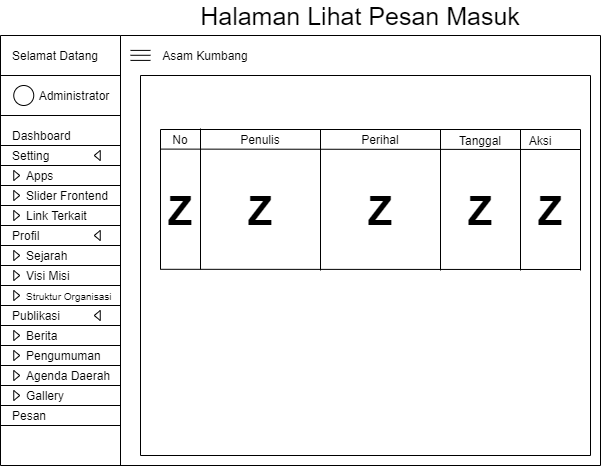

The diagram above was exported from draw.io. Its source (the exported page's mxGraphModel, read from the mxfile embedded in the PNG):
<mxGraphModel dx="904" dy="567" grid="1" gridSize="10" guides="1" tooltips="1" connect="1" arrows="1" fold="1" page="1" pageScale="1" pageWidth="827" pageHeight="1169" math="0" shadow="0">
  <root>
    <mxCell id="5urUM_BEL6ZejX2QBqor-0" />
    <mxCell id="5urUM_BEL6ZejX2QBqor-1" parent="5urUM_BEL6ZejX2QBqor-0" />
    <mxCell id="f7_ZKASoxEziQoGwFL_J-0" value="" style="endArrow=none;html=1;" edge="1" parent="5urUM_BEL6ZejX2QBqor-1">
      <mxGeometry width="50" height="50" relative="1" as="geometry">
        <mxPoint x="120" y="509.9999999999999" as="sourcePoint" />
        <mxPoint x="120" y="79.99999999999983" as="targetPoint" />
      </mxGeometry>
    </mxCell>
    <mxCell id="f7_ZKASoxEziQoGwFL_J-1" value="Selamat Datang" style="text;html=1;strokeColor=none;fillColor=none;align=center;verticalAlign=middle;whiteSpace=wrap;rounded=0;" vertex="1" parent="5urUM_BEL6ZejX2QBqor-1">
      <mxGeometry x="130" y="90" width="90" height="20" as="geometry" />
    </mxCell>
    <mxCell id="f7_ZKASoxEziQoGwFL_J-2" value="" style="endArrow=none;html=1;" edge="1" parent="5urUM_BEL6ZejX2QBqor-1">
      <mxGeometry width="50" height="50" relative="1" as="geometry">
        <mxPoint x="240" y="509.9999999999999" as="sourcePoint" />
        <mxPoint x="240" y="79.99999999999983" as="targetPoint" />
      </mxGeometry>
    </mxCell>
    <mxCell id="f7_ZKASoxEziQoGwFL_J-3" value="" style="ellipse;whiteSpace=wrap;html=1;aspect=fixed;align=left;" vertex="1" parent="5urUM_BEL6ZejX2QBqor-1">
      <mxGeometry x="133.25" y="130" width="20" height="20" as="geometry" />
    </mxCell>
    <mxCell id="f7_ZKASoxEziQoGwFL_J-4" value="Administrator" style="text;html=1;strokeColor=none;fillColor=none;align=center;verticalAlign=middle;whiteSpace=wrap;rounded=0;" vertex="1" parent="5urUM_BEL6ZejX2QBqor-1">
      <mxGeometry x="173.75" y="130" width="40" height="20" as="geometry" />
    </mxCell>
    <mxCell id="f7_ZKASoxEziQoGwFL_J-5" value="" style="endArrow=none;html=1;" edge="1" parent="5urUM_BEL6ZejX2QBqor-1">
      <mxGeometry width="50" height="50" relative="1" as="geometry">
        <mxPoint x="120" y="119.99999999999977" as="sourcePoint" />
        <mxPoint x="240" y="119.99999999999977" as="targetPoint" />
      </mxGeometry>
    </mxCell>
    <mxCell id="f7_ZKASoxEziQoGwFL_J-6" value="" style="endArrow=none;html=1;" edge="1" parent="5urUM_BEL6ZejX2QBqor-1">
      <mxGeometry width="50" height="50" relative="1" as="geometry">
        <mxPoint x="120" y="79.99999999999983" as="sourcePoint" />
        <mxPoint x="240" y="79.99999999999983" as="targetPoint" />
      </mxGeometry>
    </mxCell>
    <mxCell id="f7_ZKASoxEziQoGwFL_J-7" value="" style="endArrow=none;html=1;" edge="1" parent="5urUM_BEL6ZejX2QBqor-1">
      <mxGeometry width="50" height="50" relative="1" as="geometry">
        <mxPoint x="120" y="159.99999999999977" as="sourcePoint" />
        <mxPoint x="240" y="159.99999999999977" as="targetPoint" />
      </mxGeometry>
    </mxCell>
    <mxCell id="f7_ZKASoxEziQoGwFL_J-8" value="Dashboard" style="text;html=1;strokeColor=none;fillColor=none;align=left;verticalAlign=middle;whiteSpace=wrap;rounded=0;" vertex="1" parent="5urUM_BEL6ZejX2QBqor-1">
      <mxGeometry x="130" y="170" width="100" height="20" as="geometry" />
    </mxCell>
    <mxCell id="f7_ZKASoxEziQoGwFL_J-9" value="" style="endArrow=none;html=1;" edge="1" parent="5urUM_BEL6ZejX2QBqor-1">
      <mxGeometry width="50" height="50" relative="1" as="geometry">
        <mxPoint x="120" y="189.99999999999977" as="sourcePoint" />
        <mxPoint x="240" y="189.99999999999977" as="targetPoint" />
      </mxGeometry>
    </mxCell>
    <mxCell id="f7_ZKASoxEziQoGwFL_J-10" value="Setting" style="text;html=1;strokeColor=none;fillColor=none;align=left;verticalAlign=middle;whiteSpace=wrap;rounded=0;" vertex="1" parent="5urUM_BEL6ZejX2QBqor-1">
      <mxGeometry x="130" y="190" width="100" height="20" as="geometry" />
    </mxCell>
    <mxCell id="f7_ZKASoxEziQoGwFL_J-11" value="" style="endArrow=none;html=1;" edge="1" parent="5urUM_BEL6ZejX2QBqor-1">
      <mxGeometry width="50" height="50" relative="1" as="geometry">
        <mxPoint x="120" y="209.9999999999999" as="sourcePoint" />
        <mxPoint x="240" y="209.9999999999999" as="targetPoint" />
      </mxGeometry>
    </mxCell>
    <mxCell id="f7_ZKASoxEziQoGwFL_J-12" value="Apps" style="text;html=1;strokeColor=none;fillColor=none;align=left;verticalAlign=middle;whiteSpace=wrap;rounded=0;" vertex="1" parent="5urUM_BEL6ZejX2QBqor-1">
      <mxGeometry x="143.75" y="210" width="100" height="20" as="geometry" />
    </mxCell>
    <mxCell id="f7_ZKASoxEziQoGwFL_J-13" value="" style="endArrow=none;html=1;" edge="1" parent="5urUM_BEL6ZejX2QBqor-1">
      <mxGeometry width="50" height="50" relative="1" as="geometry">
        <mxPoint x="240" y="79.99999999999983" as="sourcePoint" />
        <mxPoint x="719.9999999999998" y="79.99999999999983" as="targetPoint" />
      </mxGeometry>
    </mxCell>
    <mxCell id="f7_ZKASoxEziQoGwFL_J-14" value="" style="endArrow=none;html=1;" edge="1" parent="5urUM_BEL6ZejX2QBqor-1">
      <mxGeometry width="50" height="50" relative="1" as="geometry">
        <mxPoint x="120" y="229.9999999999999" as="sourcePoint" />
        <mxPoint x="240" y="229.9999999999999" as="targetPoint" />
      </mxGeometry>
    </mxCell>
    <mxCell id="f7_ZKASoxEziQoGwFL_J-15" value="" style="triangle;whiteSpace=wrap;html=1;align=left;" vertex="1" parent="5urUM_BEL6ZejX2QBqor-1">
      <mxGeometry x="133.25" y="215" width="6" height="10" as="geometry" />
    </mxCell>
    <mxCell id="f7_ZKASoxEziQoGwFL_J-16" value="" style="triangle;whiteSpace=wrap;html=1;align=left;rotation=-180;" vertex="1" parent="5urUM_BEL6ZejX2QBqor-1">
      <mxGeometry x="213.75" y="195" width="6" height="10" as="geometry" />
    </mxCell>
    <mxCell id="f7_ZKASoxEziQoGwFL_J-17" value="" style="endArrow=none;html=1;" edge="1" parent="5urUM_BEL6ZejX2QBqor-1">
      <mxGeometry width="50" height="50" relative="1" as="geometry">
        <mxPoint x="120" y="249.9999999999999" as="sourcePoint" />
        <mxPoint x="240" y="249.9999999999999" as="targetPoint" />
      </mxGeometry>
    </mxCell>
    <mxCell id="f7_ZKASoxEziQoGwFL_J-18" value="Slider Frontend" style="text;html=1;strokeColor=none;fillColor=none;align=left;verticalAlign=middle;whiteSpace=wrap;rounded=0;" vertex="1" parent="5urUM_BEL6ZejX2QBqor-1">
      <mxGeometry x="143.75" y="230" width="100" height="20" as="geometry" />
    </mxCell>
    <mxCell id="f7_ZKASoxEziQoGwFL_J-19" value="" style="triangle;whiteSpace=wrap;html=1;align=left;" vertex="1" parent="5urUM_BEL6ZejX2QBqor-1">
      <mxGeometry x="133.25" y="235" width="6" height="10" as="geometry" />
    </mxCell>
    <mxCell id="f7_ZKASoxEziQoGwFL_J-20" value="Link Terkait" style="text;html=1;strokeColor=none;fillColor=none;align=left;verticalAlign=middle;whiteSpace=wrap;rounded=0;" vertex="1" parent="5urUM_BEL6ZejX2QBqor-1">
      <mxGeometry x="143.75" y="250" width="100" height="20" as="geometry" />
    </mxCell>
    <mxCell id="f7_ZKASoxEziQoGwFL_J-21" value="" style="triangle;whiteSpace=wrap;html=1;align=left;" vertex="1" parent="5urUM_BEL6ZejX2QBqor-1">
      <mxGeometry x="133.25" y="255" width="6" height="10" as="geometry" />
    </mxCell>
    <mxCell id="f7_ZKASoxEziQoGwFL_J-22" value="" style="endArrow=none;html=1;" edge="1" parent="5urUM_BEL6ZejX2QBqor-1">
      <mxGeometry width="50" height="50" relative="1" as="geometry">
        <mxPoint x="120" y="269.9999999999999" as="sourcePoint" />
        <mxPoint x="240" y="269.9999999999999" as="targetPoint" />
      </mxGeometry>
    </mxCell>
    <mxCell id="f7_ZKASoxEziQoGwFL_J-23" value="Profil" style="text;html=1;strokeColor=none;fillColor=none;align=left;verticalAlign=middle;whiteSpace=wrap;rounded=0;" vertex="1" parent="5urUM_BEL6ZejX2QBqor-1">
      <mxGeometry x="130" y="270" width="100" height="20" as="geometry" />
    </mxCell>
    <mxCell id="f7_ZKASoxEziQoGwFL_J-24" value="" style="triangle;whiteSpace=wrap;html=1;align=left;rotation=-180;" vertex="1" parent="5urUM_BEL6ZejX2QBqor-1">
      <mxGeometry x="213.75" y="275" width="6" height="10" as="geometry" />
    </mxCell>
    <mxCell id="f7_ZKASoxEziQoGwFL_J-25" value="" style="endArrow=none;html=1;" edge="1" parent="5urUM_BEL6ZejX2QBqor-1">
      <mxGeometry width="50" height="50" relative="1" as="geometry">
        <mxPoint x="120" y="289.9999999999999" as="sourcePoint" />
        <mxPoint x="240" y="289.9999999999999" as="targetPoint" />
      </mxGeometry>
    </mxCell>
    <mxCell id="f7_ZKASoxEziQoGwFL_J-26" value="Sejarah" style="text;html=1;strokeColor=none;fillColor=none;align=left;verticalAlign=middle;whiteSpace=wrap;rounded=0;" vertex="1" parent="5urUM_BEL6ZejX2QBqor-1">
      <mxGeometry x="143.75" y="290" width="100" height="20" as="geometry" />
    </mxCell>
    <mxCell id="f7_ZKASoxEziQoGwFL_J-27" value="" style="triangle;whiteSpace=wrap;html=1;align=left;" vertex="1" parent="5urUM_BEL6ZejX2QBqor-1">
      <mxGeometry x="133.25" y="295" width="6" height="10" as="geometry" />
    </mxCell>
    <mxCell id="f7_ZKASoxEziQoGwFL_J-28" value="" style="endArrow=none;html=1;" edge="1" parent="5urUM_BEL6ZejX2QBqor-1">
      <mxGeometry width="50" height="50" relative="1" as="geometry">
        <mxPoint x="120" y="309.9999999999999" as="sourcePoint" />
        <mxPoint x="240" y="309.9999999999999" as="targetPoint" />
      </mxGeometry>
    </mxCell>
    <mxCell id="f7_ZKASoxEziQoGwFL_J-29" value="Visi Misi" style="text;html=1;strokeColor=none;fillColor=none;align=left;verticalAlign=middle;whiteSpace=wrap;rounded=0;" vertex="1" parent="5urUM_BEL6ZejX2QBqor-1">
      <mxGeometry x="143.75" y="310" width="100" height="20" as="geometry" />
    </mxCell>
    <mxCell id="f7_ZKASoxEziQoGwFL_J-30" value="" style="triangle;whiteSpace=wrap;html=1;align=left;" vertex="1" parent="5urUM_BEL6ZejX2QBqor-1">
      <mxGeometry x="133.25" y="315" width="6" height="10" as="geometry" />
    </mxCell>
    <mxCell id="f7_ZKASoxEziQoGwFL_J-31" value="" style="endArrow=none;html=1;" edge="1" parent="5urUM_BEL6ZejX2QBqor-1">
      <mxGeometry width="50" height="50" relative="1" as="geometry">
        <mxPoint x="120" y="330" as="sourcePoint" />
        <mxPoint x="240" y="330" as="targetPoint" />
      </mxGeometry>
    </mxCell>
    <mxCell id="f7_ZKASoxEziQoGwFL_J-32" value="&lt;font style=&quot;font-size: 10px&quot;&gt;Struktur Organisasi&lt;/font&gt;" style="text;html=1;strokeColor=none;fillColor=none;align=left;verticalAlign=middle;whiteSpace=wrap;rounded=0;" vertex="1" parent="5urUM_BEL6ZejX2QBqor-1">
      <mxGeometry x="143.75" y="330" width="100" height="20" as="geometry" />
    </mxCell>
    <mxCell id="f7_ZKASoxEziQoGwFL_J-33" value="" style="triangle;whiteSpace=wrap;html=1;align=left;" vertex="1" parent="5urUM_BEL6ZejX2QBqor-1">
      <mxGeometry x="133.25" y="335" width="6" height="10" as="geometry" />
    </mxCell>
    <mxCell id="f7_ZKASoxEziQoGwFL_J-34" value="" style="endArrow=none;html=1;" edge="1" parent="5urUM_BEL6ZejX2QBqor-1">
      <mxGeometry width="50" height="50" relative="1" as="geometry">
        <mxPoint x="120" y="350" as="sourcePoint" />
        <mxPoint x="240" y="350" as="targetPoint" />
      </mxGeometry>
    </mxCell>
    <mxCell id="f7_ZKASoxEziQoGwFL_J-35" value="Publikasi" style="text;html=1;strokeColor=none;fillColor=none;align=left;verticalAlign=middle;whiteSpace=wrap;rounded=0;" vertex="1" parent="5urUM_BEL6ZejX2QBqor-1">
      <mxGeometry x="130" y="350" width="100" height="20" as="geometry" />
    </mxCell>
    <mxCell id="f7_ZKASoxEziQoGwFL_J-36" value="" style="triangle;whiteSpace=wrap;html=1;align=left;rotation=-180;" vertex="1" parent="5urUM_BEL6ZejX2QBqor-1">
      <mxGeometry x="213.75" y="355" width="6" height="10" as="geometry" />
    </mxCell>
    <mxCell id="f7_ZKASoxEziQoGwFL_J-37" value="" style="endArrow=none;html=1;" edge="1" parent="5urUM_BEL6ZejX2QBqor-1">
      <mxGeometry width="50" height="50" relative="1" as="geometry">
        <mxPoint x="120" y="370" as="sourcePoint" />
        <mxPoint x="240" y="370" as="targetPoint" />
      </mxGeometry>
    </mxCell>
    <mxCell id="f7_ZKASoxEziQoGwFL_J-38" value="Berita" style="text;html=1;strokeColor=none;fillColor=none;align=left;verticalAlign=middle;whiteSpace=wrap;rounded=0;" vertex="1" parent="5urUM_BEL6ZejX2QBqor-1">
      <mxGeometry x="143.75" y="370" width="100" height="20" as="geometry" />
    </mxCell>
    <mxCell id="f7_ZKASoxEziQoGwFL_J-39" value="" style="triangle;whiteSpace=wrap;html=1;align=left;" vertex="1" parent="5urUM_BEL6ZejX2QBqor-1">
      <mxGeometry x="133.25" y="375" width="6" height="10" as="geometry" />
    </mxCell>
    <mxCell id="f7_ZKASoxEziQoGwFL_J-40" value="" style="endArrow=none;html=1;" edge="1" parent="5urUM_BEL6ZejX2QBqor-1">
      <mxGeometry width="50" height="50" relative="1" as="geometry">
        <mxPoint x="120" y="390" as="sourcePoint" />
        <mxPoint x="240" y="390" as="targetPoint" />
      </mxGeometry>
    </mxCell>
    <mxCell id="f7_ZKASoxEziQoGwFL_J-41" value="Pengumuman" style="text;html=1;strokeColor=none;fillColor=none;align=left;verticalAlign=middle;whiteSpace=wrap;rounded=0;" vertex="1" parent="5urUM_BEL6ZejX2QBqor-1">
      <mxGeometry x="143.75" y="390" width="100" height="20" as="geometry" />
    </mxCell>
    <mxCell id="f7_ZKASoxEziQoGwFL_J-42" value="" style="triangle;whiteSpace=wrap;html=1;align=left;" vertex="1" parent="5urUM_BEL6ZejX2QBqor-1">
      <mxGeometry x="133.25" y="395" width="6" height="10" as="geometry" />
    </mxCell>
    <mxCell id="f7_ZKASoxEziQoGwFL_J-43" value="" style="endArrow=none;html=1;" edge="1" parent="5urUM_BEL6ZejX2QBqor-1">
      <mxGeometry width="50" height="50" relative="1" as="geometry">
        <mxPoint x="120" y="410" as="sourcePoint" />
        <mxPoint x="240" y="410" as="targetPoint" />
      </mxGeometry>
    </mxCell>
    <mxCell id="f7_ZKASoxEziQoGwFL_J-44" value="Agenda Daerah" style="text;html=1;strokeColor=none;fillColor=none;align=left;verticalAlign=middle;whiteSpace=wrap;rounded=0;" vertex="1" parent="5urUM_BEL6ZejX2QBqor-1">
      <mxGeometry x="143.75" y="410" width="100" height="20" as="geometry" />
    </mxCell>
    <mxCell id="f7_ZKASoxEziQoGwFL_J-45" value="" style="triangle;whiteSpace=wrap;html=1;align=left;" vertex="1" parent="5urUM_BEL6ZejX2QBqor-1">
      <mxGeometry x="133.25" y="415" width="6" height="10" as="geometry" />
    </mxCell>
    <mxCell id="f7_ZKASoxEziQoGwFL_J-46" value="" style="endArrow=none;html=1;" edge="1" parent="5urUM_BEL6ZejX2QBqor-1">
      <mxGeometry width="50" height="50" relative="1" as="geometry">
        <mxPoint x="120" y="430" as="sourcePoint" />
        <mxPoint x="240" y="430" as="targetPoint" />
      </mxGeometry>
    </mxCell>
    <mxCell id="f7_ZKASoxEziQoGwFL_J-47" value="Gallery" style="text;html=1;strokeColor=none;fillColor=none;align=left;verticalAlign=middle;whiteSpace=wrap;rounded=0;" vertex="1" parent="5urUM_BEL6ZejX2QBqor-1">
      <mxGeometry x="143.75" y="430" width="100" height="20" as="geometry" />
    </mxCell>
    <mxCell id="f7_ZKASoxEziQoGwFL_J-48" value="" style="triangle;whiteSpace=wrap;html=1;align=left;" vertex="1" parent="5urUM_BEL6ZejX2QBqor-1">
      <mxGeometry x="133.25" y="435" width="6" height="10" as="geometry" />
    </mxCell>
    <mxCell id="f7_ZKASoxEziQoGwFL_J-49" value="" style="endArrow=none;html=1;" edge="1" parent="5urUM_BEL6ZejX2QBqor-1">
      <mxGeometry width="50" height="50" relative="1" as="geometry">
        <mxPoint x="120" y="450" as="sourcePoint" />
        <mxPoint x="240" y="450" as="targetPoint" />
      </mxGeometry>
    </mxCell>
    <mxCell id="f7_ZKASoxEziQoGwFL_J-50" value="Pesan" style="text;html=1;strokeColor=none;fillColor=none;align=left;verticalAlign=middle;whiteSpace=wrap;rounded=0;" vertex="1" parent="5urUM_BEL6ZejX2QBqor-1">
      <mxGeometry x="130" y="450" width="100" height="20" as="geometry" />
    </mxCell>
    <mxCell id="f7_ZKASoxEziQoGwFL_J-51" value="" style="endArrow=none;html=1;" edge="1" parent="5urUM_BEL6ZejX2QBqor-1">
      <mxGeometry width="50" height="50" relative="1" as="geometry">
        <mxPoint x="120" y="469.9999999999999" as="sourcePoint" />
        <mxPoint x="240" y="469.9999999999999" as="targetPoint" />
      </mxGeometry>
    </mxCell>
    <mxCell id="f7_ZKASoxEziQoGwFL_J-52" value="" style="endArrow=none;html=1;" edge="1" parent="5urUM_BEL6ZejX2QBqor-1">
      <mxGeometry width="50" height="50" relative="1" as="geometry">
        <mxPoint x="250" y="94.89999999999992" as="sourcePoint" />
        <mxPoint x="270" y="94.89999999999992" as="targetPoint" />
      </mxGeometry>
    </mxCell>
    <mxCell id="f7_ZKASoxEziQoGwFL_J-53" value="" style="endArrow=none;html=1;" edge="1" parent="5urUM_BEL6ZejX2QBqor-1">
      <mxGeometry width="50" height="50" relative="1" as="geometry">
        <mxPoint x="250" y="99.77999999999997" as="sourcePoint" />
        <mxPoint x="270" y="99.77999999999997" as="targetPoint" />
      </mxGeometry>
    </mxCell>
    <mxCell id="f7_ZKASoxEziQoGwFL_J-54" value="" style="endArrow=none;html=1;" edge="1" parent="5urUM_BEL6ZejX2QBqor-1">
      <mxGeometry width="50" height="50" relative="1" as="geometry">
        <mxPoint x="250" y="104.89999999999992" as="sourcePoint" />
        <mxPoint x="270" y="104.89999999999992" as="targetPoint" />
      </mxGeometry>
    </mxCell>
    <mxCell id="f7_ZKASoxEziQoGwFL_J-55" value="Asam Kumbang" style="text;html=1;strokeColor=none;fillColor=none;align=center;verticalAlign=middle;whiteSpace=wrap;rounded=0;" vertex="1" parent="5urUM_BEL6ZejX2QBqor-1">
      <mxGeometry x="280" y="90" width="90" height="20" as="geometry" />
    </mxCell>
    <mxCell id="f7_ZKASoxEziQoGwFL_J-56" value="" style="endArrow=none;html=1;" edge="1" parent="5urUM_BEL6ZejX2QBqor-1">
      <mxGeometry width="50" height="50" relative="1" as="geometry">
        <mxPoint x="120" y="509.9999999999999" as="sourcePoint" />
        <mxPoint x="719.9999999999998" y="509.9999999999999" as="targetPoint" />
      </mxGeometry>
    </mxCell>
    <mxCell id="f7_ZKASoxEziQoGwFL_J-57" value="" style="endArrow=none;html=1;" edge="1" parent="5urUM_BEL6ZejX2QBqor-1">
      <mxGeometry width="50" height="50" relative="1" as="geometry">
        <mxPoint x="719.9999999999998" y="509.9999999999999" as="sourcePoint" />
        <mxPoint x="719.9999999999998" y="79.99999999999983" as="targetPoint" />
      </mxGeometry>
    </mxCell>
    <mxCell id="f7_ZKASoxEziQoGwFL_J-58" value="" style="endArrow=none;html=1;" edge="1" parent="5urUM_BEL6ZejX2QBqor-1">
      <mxGeometry width="50" height="50" relative="1" as="geometry">
        <mxPoint x="260" y="499.9999999999999" as="sourcePoint" />
        <mxPoint x="259.9999999999999" y="119.99999999999977" as="targetPoint" />
      </mxGeometry>
    </mxCell>
    <mxCell id="f7_ZKASoxEziQoGwFL_J-59" value="" style="endArrow=none;html=1;" edge="1" parent="5urUM_BEL6ZejX2QBqor-1">
      <mxGeometry width="50" height="50" relative="1" as="geometry">
        <mxPoint x="709.9999999999998" y="499.9999999999999" as="sourcePoint" />
        <mxPoint x="709.9999999999998" y="119.99999999999977" as="targetPoint" />
      </mxGeometry>
    </mxCell>
    <mxCell id="f7_ZKASoxEziQoGwFL_J-60" value="" style="endArrow=none;html=1;" edge="1" parent="5urUM_BEL6ZejX2QBqor-1">
      <mxGeometry width="50" height="50" relative="1" as="geometry">
        <mxPoint x="709.9999999999998" y="499.9999999999999" as="sourcePoint" />
        <mxPoint x="260" y="499.9999999999999" as="targetPoint" />
      </mxGeometry>
    </mxCell>
    <mxCell id="f7_ZKASoxEziQoGwFL_J-62" value="&lt;font style=&quot;font-size: 25px&quot;&gt;Halaman Lihat Pesan Masuk&lt;/font&gt;" style="text;html=1;strokeColor=none;fillColor=none;align=center;verticalAlign=middle;whiteSpace=wrap;rounded=0;" vertex="1" parent="5urUM_BEL6ZejX2QBqor-1">
      <mxGeometry x="260" y="50" width="440" height="20" as="geometry" />
    </mxCell>
    <mxCell id="f7_ZKASoxEziQoGwFL_J-63" value="" style="endArrow=none;html=1;" edge="1" parent="5urUM_BEL6ZejX2QBqor-1">
      <mxGeometry width="50" height="50" relative="1" as="geometry">
        <mxPoint x="280" y="313.9999999999999" as="sourcePoint" />
        <mxPoint x="280" y="173.9999999999999" as="targetPoint" />
      </mxGeometry>
    </mxCell>
    <mxCell id="f7_ZKASoxEziQoGwFL_J-64" value="" style="endArrow=none;html=1;" edge="1" parent="5urUM_BEL6ZejX2QBqor-1">
      <mxGeometry width="50" height="50" relative="1" as="geometry">
        <mxPoint x="319.9999999999999" y="313.9999999999999" as="sourcePoint" />
        <mxPoint x="319.9999999999999" y="173" as="targetPoint" />
      </mxGeometry>
    </mxCell>
    <mxCell id="f7_ZKASoxEziQoGwFL_J-65" value="No" style="text;html=1;strokeColor=none;fillColor=none;align=center;verticalAlign=middle;whiteSpace=wrap;rounded=0;" vertex="1" parent="5urUM_BEL6ZejX2QBqor-1">
      <mxGeometry x="280" y="174" width="40" height="20" as="geometry" />
    </mxCell>
    <mxCell id="f7_ZKASoxEziQoGwFL_J-66" value="" style="endArrow=none;html=1;" edge="1" parent="5urUM_BEL6ZejX2QBqor-1">
      <mxGeometry width="50" height="50" relative="1" as="geometry">
        <mxPoint x="559.9999999999998" y="314.9999999999999" as="sourcePoint" />
        <mxPoint x="559.9999999999998" y="173.9999999999999" as="targetPoint" />
      </mxGeometry>
    </mxCell>
    <mxCell id="f7_ZKASoxEziQoGwFL_J-67" value="" style="endArrow=none;html=1;" edge="1" parent="5urUM_BEL6ZejX2QBqor-1">
      <mxGeometry width="50" height="50" relative="1" as="geometry">
        <mxPoint x="699.9999999999998" y="314.9999999999999" as="sourcePoint" />
        <mxPoint x="699.9999999999998" y="173.9999999999999" as="targetPoint" />
      </mxGeometry>
    </mxCell>
    <mxCell id="f7_ZKASoxEziQoGwFL_J-68" value="Penulis" style="text;html=1;strokeColor=none;fillColor=none;align=center;verticalAlign=middle;whiteSpace=wrap;rounded=0;" vertex="1" parent="5urUM_BEL6ZejX2QBqor-1">
      <mxGeometry x="360" y="174" width="40" height="20" as="geometry" />
    </mxCell>
    <mxCell id="f7_ZKASoxEziQoGwFL_J-69" value="Aksi" style="text;html=1;strokeColor=none;fillColor=none;align=center;verticalAlign=middle;whiteSpace=wrap;rounded=0;" vertex="1" parent="5urUM_BEL6ZejX2QBqor-1">
      <mxGeometry x="640" y="175" width="40" height="20" as="geometry" />
    </mxCell>
    <mxCell id="f7_ZKASoxEziQoGwFL_J-70" value="" style="endArrow=none;html=1;exitX=0;exitY=0;exitDx=0;exitDy=0;" edge="1" parent="5urUM_BEL6ZejX2QBqor-1" source="f7_ZKASoxEziQoGwFL_J-65">
      <mxGeometry width="50" height="50" relative="1" as="geometry">
        <mxPoint x="390" y="334" as="sourcePoint" />
        <mxPoint x="699.9999999999998" y="174" as="targetPoint" />
      </mxGeometry>
    </mxCell>
    <mxCell id="f7_ZKASoxEziQoGwFL_J-71" value="" style="endArrow=none;html=1;exitX=0;exitY=0;exitDx=0;exitDy=0;" edge="1" parent="5urUM_BEL6ZejX2QBqor-1">
      <mxGeometry width="50" height="50" relative="1" as="geometry">
        <mxPoint x="280" y="193.5999999999999" as="sourcePoint" />
        <mxPoint x="699.9999999999998" y="194" as="targetPoint" />
      </mxGeometry>
    </mxCell>
    <mxCell id="f7_ZKASoxEziQoGwFL_J-72" value="" style="endArrow=none;html=1;exitX=0;exitY=0;exitDx=0;exitDy=0;" edge="1" parent="5urUM_BEL6ZejX2QBqor-1">
      <mxGeometry width="50" height="50" relative="1" as="geometry">
        <mxPoint x="280" y="313.79999999999995" as="sourcePoint" />
        <mxPoint x="699.9999999999998" y="314" as="targetPoint" />
      </mxGeometry>
    </mxCell>
    <mxCell id="f7_ZKASoxEziQoGwFL_J-73" value="" style="endArrow=none;html=1;" edge="1" parent="5urUM_BEL6ZejX2QBqor-1">
      <mxGeometry width="50" height="50" relative="1" as="geometry">
        <mxPoint x="709.9999999999998" y="119.99999999999977" as="sourcePoint" />
        <mxPoint x="260" y="119.99999999999977" as="targetPoint" />
      </mxGeometry>
    </mxCell>
    <mxCell id="f7_ZKASoxEziQoGwFL_J-78" value="&lt;b&gt;&lt;font style=&quot;font-size: 40px&quot;&gt;Z&lt;/font&gt;&lt;/b&gt;" style="text;html=1;strokeColor=none;fillColor=none;align=center;verticalAlign=middle;whiteSpace=wrap;rounded=0;" vertex="1" parent="5urUM_BEL6ZejX2QBqor-1">
      <mxGeometry x="280" y="245" width="40" height="20" as="geometry" />
    </mxCell>
    <mxCell id="f7_ZKASoxEziQoGwFL_J-79" value="&lt;b&gt;&lt;font style=&quot;font-size: 40px&quot;&gt;Z&lt;/font&gt;&lt;/b&gt;" style="text;html=1;strokeColor=none;fillColor=none;align=center;verticalAlign=middle;whiteSpace=wrap;rounded=0;" vertex="1" parent="5urUM_BEL6ZejX2QBqor-1">
      <mxGeometry x="360" y="245" width="40" height="20" as="geometry" />
    </mxCell>
    <mxCell id="f7_ZKASoxEziQoGwFL_J-80" value="&lt;b&gt;&lt;font style=&quot;font-size: 40px&quot;&gt;Z&lt;/font&gt;&lt;/b&gt;" style="text;html=1;strokeColor=none;fillColor=none;align=center;verticalAlign=middle;whiteSpace=wrap;rounded=0;" vertex="1" parent="5urUM_BEL6ZejX2QBqor-1">
      <mxGeometry x="480" y="245" width="40" height="20" as="geometry" />
    </mxCell>
    <mxCell id="f7_ZKASoxEziQoGwFL_J-81" value="&lt;b&gt;&lt;font style=&quot;font-size: 40px&quot;&gt;Z&lt;/font&gt;&lt;/b&gt;" style="text;html=1;strokeColor=none;fillColor=none;align=center;verticalAlign=middle;whiteSpace=wrap;rounded=0;" vertex="1" parent="5urUM_BEL6ZejX2QBqor-1">
      <mxGeometry x="650" y="245" width="40" height="20" as="geometry" />
    </mxCell>
    <mxCell id="f7_ZKASoxEziQoGwFL_J-82" value="Perihal" style="text;html=1;strokeColor=none;fillColor=none;align=center;verticalAlign=middle;whiteSpace=wrap;rounded=0;" vertex="1" parent="5urUM_BEL6ZejX2QBqor-1">
      <mxGeometry x="480" y="174" width="40" height="20" as="geometry" />
    </mxCell>
    <mxCell id="f7_ZKASoxEziQoGwFL_J-83" value="" style="endArrow=none;html=1;" edge="1" parent="5urUM_BEL6ZejX2QBqor-1">
      <mxGeometry width="50" height="50" relative="1" as="geometry">
        <mxPoint x="639.9999999999998" y="314.9999999999999" as="sourcePoint" />
        <mxPoint x="639.9999999999998" y="173.9999999999999" as="targetPoint" />
      </mxGeometry>
    </mxCell>
    <mxCell id="f7_ZKASoxEziQoGwFL_J-84" value="Tanggal" style="text;html=1;strokeColor=none;fillColor=none;align=center;verticalAlign=middle;whiteSpace=wrap;rounded=0;" vertex="1" parent="5urUM_BEL6ZejX2QBqor-1">
      <mxGeometry x="580" y="175" width="40" height="20" as="geometry" />
    </mxCell>
    <mxCell id="f7_ZKASoxEziQoGwFL_J-85" value="&lt;b&gt;&lt;font style=&quot;font-size: 40px&quot;&gt;Z&lt;/font&gt;&lt;/b&gt;" style="text;html=1;strokeColor=none;fillColor=none;align=center;verticalAlign=middle;whiteSpace=wrap;rounded=0;" vertex="1" parent="5urUM_BEL6ZejX2QBqor-1">
      <mxGeometry x="580" y="245" width="40" height="20" as="geometry" />
    </mxCell>
    <mxCell id="f7_ZKASoxEziQoGwFL_J-86" value="" style="endArrow=none;html=1;" edge="1" parent="5urUM_BEL6ZejX2QBqor-1">
      <mxGeometry width="50" height="50" relative="1" as="geometry">
        <mxPoint x="439.9999999999998" y="314.9999999999999" as="sourcePoint" />
        <mxPoint x="439.9999999999998" y="173.9999999999999" as="targetPoint" />
      </mxGeometry>
    </mxCell>
  </root>
</mxGraphModel>